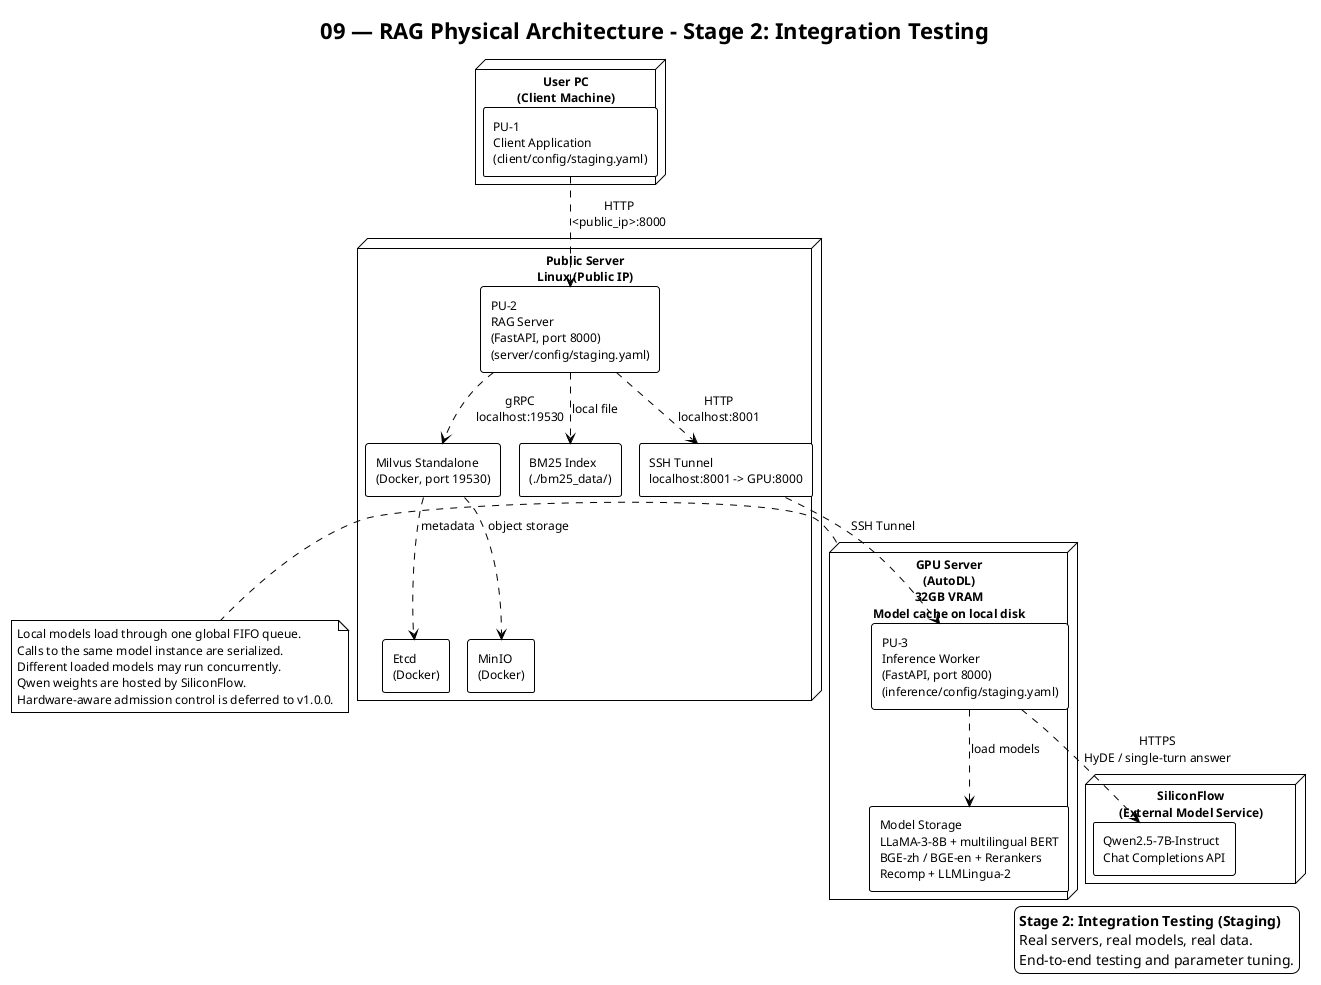

The diagram above was rendered by PlantUML. Its source (embedded in the PNG):
@startuml 09_physical_architecture_staging
!theme plain
!pragma layout smetana
skinparam packageStyle rectangle
skinparam shadowing false
skinparam defaultFontSize 12

title 09 — RAG Physical Architecture - Stage 2: Integration Testing

legend right
  **Stage 2: Integration Testing (Staging)**
  Real servers, real models, real data.
  End-to-end testing and parameter tuning.
end legend

node "User PC\n(Client Machine)" as user {
    rectangle "PU-1\nClient Application\n(client/config/staging.yaml)" as pu1
}

node "Public Server\nLinux (Public IP)" as server {
    rectangle "PU-2\nRAG Server\n(FastAPI, port 8000)\n(server/config/staging.yaml)" as pu2
    rectangle "Milvus Standalone\n(Docker, port 19530)" as milvus
    rectangle "Etcd\n(Docker)" as etcd
    rectangle "MinIO\n(Docker)" as minio
    rectangle "BM25 Index\n(./bm25_data/)" as bm25
    rectangle "SSH Tunnel\nlocalhost:8001 -> GPU:8000" as tunnel
}

node "GPU Server\n(AutoDL)\n32GB VRAM\nModel cache on local disk" as gpu {
    rectangle "PU-3\nInference Worker\n(FastAPI, port 8000)\n(inference/config/staging.yaml)" as pu3
    rectangle "Model Storage\nLLaMA-3-8B + multilingual BERT\nBGE-zh / BGE-en + Rerankers\nRecomp + LLMLingua-2" as models
}

pu1 ..> pu2 : HTTP\n<public_ip>:8000
pu2 ..> tunnel : HTTP\nlocalhost:8001
tunnel ..> pu3 : SSH Tunnel
pu2 ..> milvus : gRPC\nlocalhost:19530
pu2 ..> bm25 : local file
pu3 ..> models : load models

node "SiliconFlow\n(External Model Service)" as cloud {
    rectangle "Qwen2.5-7B-Instruct\nChat Completions API" as qwen
}

pu3 ..> qwen : HTTPS\nHyDE / single-turn answer

note right of gpu
  Local models load through one global FIFO queue.
  Calls to the same model instance are serialized.
  Different loaded models may run concurrently.
  Qwen weights are hosted by SiliconFlow.
  Hardware-aware admission control is deferred to v1.0.0.
end note

milvus ..> etcd : metadata
milvus ..> minio : object storage

@enduml